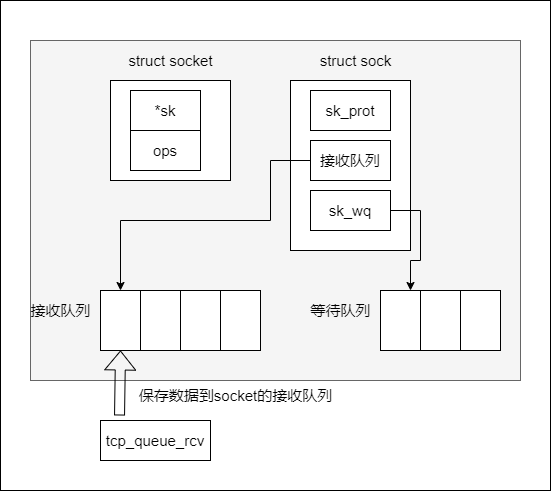

The diagram above was exported from draw.io. Its source (the exported page's mxGraphModel, read from the mxfile embedded in the PNG):
<mxGraphModel dx="1484" dy="1057" grid="1" gridSize="10" guides="1" tooltips="1" connect="1" arrows="1" fold="1" page="1" pageScale="1" pageWidth="827" pageHeight="1169" math="0" shadow="0">
  <root>
    <mxCell id="0" />
    <mxCell id="1" parent="0" />
    <mxCell id="-0m-EFzkctDimIPvGIF2-25" value="" style="rounded=0;whiteSpace=wrap;html=1;fontSize=15;" vertex="1" parent="1">
      <mxGeometry x="-10" y="190" width="550" height="490" as="geometry" />
    </mxCell>
    <mxCell id="-0m-EFzkctDimIPvGIF2-24" value="" style="rounded=0;whiteSpace=wrap;html=1;fontSize=15;fillColor=#f5f5f5;fontColor=#333333;strokeColor=#666666;" vertex="1" parent="1">
      <mxGeometry x="20" y="230" width="490" height="340" as="geometry" />
    </mxCell>
    <mxCell id="-0m-EFzkctDimIPvGIF2-1" value="" style="rounded=0;whiteSpace=wrap;html=1;" vertex="1" parent="1">
      <mxGeometry x="100" y="270" width="120" height="100" as="geometry" />
    </mxCell>
    <mxCell id="-0m-EFzkctDimIPvGIF2-2" value="&lt;font style=&quot;font-size: 15px&quot;&gt;struct socket&lt;/font&gt;" style="text;html=1;align=center;verticalAlign=middle;resizable=0;points=[];autosize=1;strokeColor=none;fillColor=none;" vertex="1" parent="1">
      <mxGeometry x="110" y="240" width="100" height="20" as="geometry" />
    </mxCell>
    <mxCell id="-0m-EFzkctDimIPvGIF2-3" value="*sk" style="rounded=0;whiteSpace=wrap;html=1;fontSize=15;" vertex="1" parent="1">
      <mxGeometry x="120" y="280" width="70" height="40" as="geometry" />
    </mxCell>
    <mxCell id="-0m-EFzkctDimIPvGIF2-4" value="ops" style="rounded=0;whiteSpace=wrap;html=1;fontSize=15;" vertex="1" parent="1">
      <mxGeometry x="120" y="320" width="70" height="40" as="geometry" />
    </mxCell>
    <mxCell id="-0m-EFzkctDimIPvGIF2-5" value="" style="rounded=0;whiteSpace=wrap;html=1;fontSize=15;" vertex="1" parent="1">
      <mxGeometry x="280" y="270" width="120" height="170" as="geometry" />
    </mxCell>
    <mxCell id="-0m-EFzkctDimIPvGIF2-6" value="struct sock" style="text;html=1;align=center;verticalAlign=middle;resizable=0;points=[];autosize=1;strokeColor=none;fillColor=none;fontSize=15;" vertex="1" parent="1">
      <mxGeometry x="300" y="240" width="90" height="20" as="geometry" />
    </mxCell>
    <mxCell id="-0m-EFzkctDimIPvGIF2-7" value="sk_prot" style="rounded=0;whiteSpace=wrap;html=1;fontSize=15;" vertex="1" parent="1">
      <mxGeometry x="300" y="280" width="80" height="40" as="geometry" />
    </mxCell>
    <mxCell id="-0m-EFzkctDimIPvGIF2-23" style="edgeStyle=orthogonalEdgeStyle;rounded=0;orthogonalLoop=1;jettySize=auto;html=1;entryX=0.75;entryY=0;entryDx=0;entryDy=0;fontSize=15;" edge="1" parent="1" source="-0m-EFzkctDimIPvGIF2-8" target="-0m-EFzkctDimIPvGIF2-19">
      <mxGeometry relative="1" as="geometry">
        <Array as="points">
          <mxPoint x="410" y="400" />
          <mxPoint x="410" y="450" />
          <mxPoint x="400" y="450" />
        </Array>
      </mxGeometry>
    </mxCell>
    <mxCell id="-0m-EFzkctDimIPvGIF2-8" value="sk_wq" style="rounded=0;whiteSpace=wrap;html=1;fontSize=15;" vertex="1" parent="1">
      <mxGeometry x="300" y="380" width="80" height="40" as="geometry" />
    </mxCell>
    <mxCell id="-0m-EFzkctDimIPvGIF2-18" style="edgeStyle=orthogonalEdgeStyle;rounded=0;orthogonalLoop=1;jettySize=auto;html=1;fontSize=15;" edge="1" parent="1" source="-0m-EFzkctDimIPvGIF2-9" target="-0m-EFzkctDimIPvGIF2-10">
      <mxGeometry relative="1" as="geometry">
        <Array as="points">
          <mxPoint x="260" y="350" />
          <mxPoint x="260" y="410" />
          <mxPoint x="110" y="410" />
        </Array>
      </mxGeometry>
    </mxCell>
    <mxCell id="-0m-EFzkctDimIPvGIF2-9" value="接收队列" style="rounded=0;whiteSpace=wrap;html=1;fontSize=15;" vertex="1" parent="1">
      <mxGeometry x="300" y="330" width="80" height="40" as="geometry" />
    </mxCell>
    <mxCell id="-0m-EFzkctDimIPvGIF2-10" value="" style="rounded=0;whiteSpace=wrap;html=1;fontSize=15;" vertex="1" parent="1">
      <mxGeometry x="90" y="480" width="40" height="60" as="geometry" />
    </mxCell>
    <mxCell id="-0m-EFzkctDimIPvGIF2-11" value="" style="rounded=0;whiteSpace=wrap;html=1;fontSize=15;" vertex="1" parent="1">
      <mxGeometry x="130" y="480" width="40" height="60" as="geometry" />
    </mxCell>
    <mxCell id="-0m-EFzkctDimIPvGIF2-12" value="" style="rounded=0;whiteSpace=wrap;html=1;fontSize=15;" vertex="1" parent="1">
      <mxGeometry x="170" y="480" width="40" height="60" as="geometry" />
    </mxCell>
    <mxCell id="-0m-EFzkctDimIPvGIF2-13" value="" style="rounded=0;whiteSpace=wrap;html=1;fontSize=15;" vertex="1" parent="1">
      <mxGeometry x="210" y="480" width="40" height="60" as="geometry" />
    </mxCell>
    <mxCell id="-0m-EFzkctDimIPvGIF2-14" value="接收队列" style="text;html=1;align=center;verticalAlign=middle;resizable=0;points=[];autosize=1;strokeColor=none;fillColor=none;fontSize=15;" vertex="1" parent="1">
      <mxGeometry x="10" y="490" width="80" height="20" as="geometry" />
    </mxCell>
    <mxCell id="-0m-EFzkctDimIPvGIF2-15" value="tcp_queue_rcv" style="rounded=0;whiteSpace=wrap;html=1;fontSize=15;" vertex="1" parent="1">
      <mxGeometry x="90" y="610" width="110" height="40" as="geometry" />
    </mxCell>
    <mxCell id="-0m-EFzkctDimIPvGIF2-16" value="" style="shape=flexArrow;endArrow=classic;html=1;rounded=0;fontSize=15;exitX=0.173;exitY=-0.125;exitDx=0;exitDy=0;exitPerimeter=0;entryX=0.5;entryY=1;entryDx=0;entryDy=0;" edge="1" parent="1" source="-0m-EFzkctDimIPvGIF2-15" target="-0m-EFzkctDimIPvGIF2-10">
      <mxGeometry width="50" height="50" relative="1" as="geometry">
        <mxPoint x="200" y="400" as="sourcePoint" />
        <mxPoint x="250" y="350" as="targetPoint" />
      </mxGeometry>
    </mxCell>
    <mxCell id="-0m-EFzkctDimIPvGIF2-17" value="保存数据到socket的接收队列" style="text;html=1;align=center;verticalAlign=middle;resizable=0;points=[];autosize=1;strokeColor=none;fillColor=none;fontSize=15;" vertex="1" parent="1">
      <mxGeometry x="120" y="575" width="210" height="20" as="geometry" />
    </mxCell>
    <mxCell id="-0m-EFzkctDimIPvGIF2-19" value="" style="rounded=0;whiteSpace=wrap;html=1;fontSize=15;" vertex="1" parent="1">
      <mxGeometry x="370" y="480" width="40" height="60" as="geometry" />
    </mxCell>
    <mxCell id="-0m-EFzkctDimIPvGIF2-20" value="" style="rounded=0;whiteSpace=wrap;html=1;fontSize=15;" vertex="1" parent="1">
      <mxGeometry x="410" y="480" width="40" height="60" as="geometry" />
    </mxCell>
    <mxCell id="-0m-EFzkctDimIPvGIF2-21" value="" style="rounded=0;whiteSpace=wrap;html=1;fontSize=15;" vertex="1" parent="1">
      <mxGeometry x="450" y="480" width="40" height="60" as="geometry" />
    </mxCell>
    <mxCell id="-0m-EFzkctDimIPvGIF2-22" value="等待队列" style="text;html=1;align=center;verticalAlign=middle;resizable=0;points=[];autosize=1;strokeColor=none;fillColor=none;fontSize=15;" vertex="1" parent="1">
      <mxGeometry x="290" y="490" width="80" height="20" as="geometry" />
    </mxCell>
  </root>
</mxGraphModel>